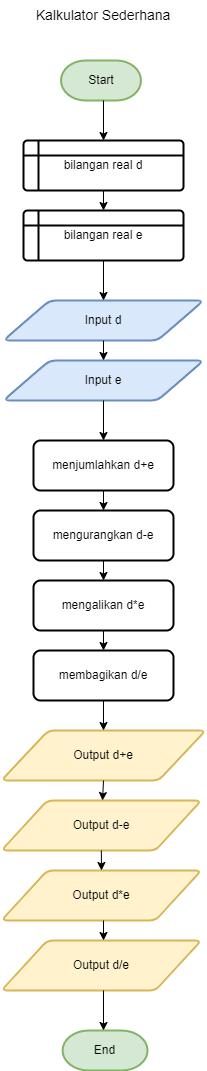

The diagram above was exported from draw.io. Its source (the exported page's mxGraphModel, read from the mxfile embedded in the PNG):
<mxGraphModel dx="347" dy="219" grid="1" gridSize="10" guides="1" tooltips="1" connect="1" arrows="1" fold="1" page="1" pageScale="1" pageWidth="827" pageHeight="1169" math="0" shadow="0">
  <root>
    <mxCell id="0" />
    <mxCell id="1" parent="0" />
    <mxCell id="VUrHNlvfk95ZB9KlQr2B-2" value="Start" style="strokeWidth=2;html=1;shape=mxgraph.flowchart.terminator;whiteSpace=wrap;fillColor=#d5e8d4;strokeColor=#82b366;" vertex="1" parent="1">
      <mxGeometry x="197.5" y="100" width="80" height="40" as="geometry" />
    </mxCell>
    <mxCell id="VUrHNlvfk95ZB9KlQr2B-3" value="End" style="strokeWidth=2;html=1;shape=mxgraph.flowchart.terminator;whiteSpace=wrap;fillColor=#d5e8d4;strokeColor=#82b366;" vertex="1" parent="1">
      <mxGeometry x="199.07" y="1070" width="85" height="40" as="geometry" />
    </mxCell>
    <mxCell id="VUrHNlvfk95ZB9KlQr2B-4" value="Kalkulator Sederhana" style="text;strokeColor=none;align=center;fillColor=none;html=1;verticalAlign=middle;whiteSpace=wrap;rounded=0;fontSize=14;" vertex="1" parent="1">
      <mxGeometry x="165" y="40" width="150" height="30" as="geometry" />
    </mxCell>
    <mxCell id="VUrHNlvfk95ZB9KlQr2B-5" value="bilangan real d" style="shape=internalStorage;whiteSpace=wrap;html=1;dx=15;dy=15;rounded=1;arcSize=8;strokeWidth=2;" vertex="1" parent="1">
      <mxGeometry x="160" y="180" width="160" height="50" as="geometry" />
    </mxCell>
    <mxCell id="VUrHNlvfk95ZB9KlQr2B-6" value="bilangan real e" style="shape=internalStorage;whiteSpace=wrap;html=1;dx=15;dy=15;rounded=1;arcSize=8;strokeWidth=2;" vertex="1" parent="1">
      <mxGeometry x="160" y="250" width="160" height="50" as="geometry" />
    </mxCell>
    <mxCell id="VUrHNlvfk95ZB9KlQr2B-7" value="Input d" style="shape=parallelogram;html=1;strokeWidth=2;perimeter=parallelogramPerimeter;whiteSpace=wrap;rounded=1;arcSize=12;size=0.23;fillColor=#dae8fc;strokeColor=#6c8ebf;" vertex="1" parent="1">
      <mxGeometry x="140" y="340" width="200" height="40" as="geometry" />
    </mxCell>
    <mxCell id="VUrHNlvfk95ZB9KlQr2B-8" value="Input e" style="shape=parallelogram;html=1;strokeWidth=2;perimeter=parallelogramPerimeter;whiteSpace=wrap;rounded=1;arcSize=12;size=0.23;fillColor=#dae8fc;strokeColor=#6c8ebf;" vertex="1" parent="1">
      <mxGeometry x="140" y="400" width="200" height="40" as="geometry" />
    </mxCell>
    <mxCell id="VUrHNlvfk95ZB9KlQr2B-10" value="Output d+e" style="shape=parallelogram;html=1;strokeWidth=2;perimeter=parallelogramPerimeter;whiteSpace=wrap;rounded=1;arcSize=12;size=0.23;fillColor=#fff2cc;strokeColor=#d6b656;" vertex="1" parent="1">
      <mxGeometry x="137.82" y="770" width="204.37" height="50" as="geometry" />
    </mxCell>
    <mxCell id="VUrHNlvfk95ZB9KlQr2B-11" value="Output d-e" style="shape=parallelogram;html=1;strokeWidth=2;perimeter=parallelogramPerimeter;whiteSpace=wrap;rounded=1;arcSize=12;size=0.23;fillColor=#fff2cc;strokeColor=#d6b656;" vertex="1" parent="1">
      <mxGeometry x="137.82" y="840" width="200" height="50" as="geometry" />
    </mxCell>
    <mxCell id="VUrHNlvfk95ZB9KlQr2B-14" value="Output d/e" style="shape=parallelogram;html=1;strokeWidth=2;perimeter=parallelogramPerimeter;whiteSpace=wrap;rounded=1;arcSize=12;size=0.23;fillColor=#fff2cc;strokeColor=#d6b656;" vertex="1" parent="1">
      <mxGeometry x="137.82" y="980" width="200" height="50" as="geometry" />
    </mxCell>
    <mxCell id="VUrHNlvfk95ZB9KlQr2B-15" value="Output d*e" style="shape=parallelogram;html=1;strokeWidth=2;perimeter=parallelogramPerimeter;whiteSpace=wrap;rounded=1;arcSize=12;size=0.23;fillColor=#fff2cc;strokeColor=#d6b656;" vertex="1" parent="1">
      <mxGeometry x="137.82" y="910" width="200" height="50" as="geometry" />
    </mxCell>
    <mxCell id="VUrHNlvfk95ZB9KlQr2B-16" value="" style="endArrow=classic;html=1;rounded=0;entryX=0.5;entryY=0;entryDx=0;entryDy=0;" edge="1" parent="1" target="VUrHNlvfk95ZB9KlQr2B-5">
      <mxGeometry width="50" height="50" relative="1" as="geometry">
        <mxPoint x="240" y="140" as="sourcePoint" />
        <mxPoint x="350" y="190" as="targetPoint" />
      </mxGeometry>
    </mxCell>
    <mxCell id="VUrHNlvfk95ZB9KlQr2B-17" value="" style="endArrow=classic;html=1;rounded=0;exitX=0.5;exitY=1;exitDx=0;exitDy=0;entryX=0.5;entryY=0;entryDx=0;entryDy=0;" edge="1" parent="1" source="VUrHNlvfk95ZB9KlQr2B-5" target="VUrHNlvfk95ZB9KlQr2B-6">
      <mxGeometry width="50" height="50" relative="1" as="geometry">
        <mxPoint x="300" y="240" as="sourcePoint" />
        <mxPoint x="350" y="190" as="targetPoint" />
      </mxGeometry>
    </mxCell>
    <mxCell id="VUrHNlvfk95ZB9KlQr2B-18" value="" style="endArrow=classic;html=1;rounded=0;exitX=0.5;exitY=1;exitDx=0;exitDy=0;entryX=0.5;entryY=0;entryDx=0;entryDy=0;" edge="1" parent="1" source="VUrHNlvfk95ZB9KlQr2B-6" target="VUrHNlvfk95ZB9KlQr2B-7">
      <mxGeometry width="50" height="50" relative="1" as="geometry">
        <mxPoint x="300" y="240" as="sourcePoint" />
        <mxPoint x="350" y="190" as="targetPoint" />
      </mxGeometry>
    </mxCell>
    <mxCell id="VUrHNlvfk95ZB9KlQr2B-19" value="" style="endArrow=classic;html=1;rounded=0;exitX=0.5;exitY=1;exitDx=0;exitDy=0;entryX=0.5;entryY=0;entryDx=0;entryDy=0;" edge="1" parent="1" source="VUrHNlvfk95ZB9KlQr2B-7" target="VUrHNlvfk95ZB9KlQr2B-8">
      <mxGeometry width="50" height="50" relative="1" as="geometry">
        <mxPoint x="300" y="440" as="sourcePoint" />
        <mxPoint x="350" y="390" as="targetPoint" />
      </mxGeometry>
    </mxCell>
    <mxCell id="VUrHNlvfk95ZB9KlQr2B-20" value="" style="endArrow=classic;html=1;rounded=0;exitX=0.5;exitY=1;exitDx=0;exitDy=0;" edge="1" parent="1" source="VUrHNlvfk95ZB9KlQr2B-8">
      <mxGeometry width="50" height="50" relative="1" as="geometry">
        <mxPoint x="300" y="440" as="sourcePoint" />
        <mxPoint x="240" y="480" as="targetPoint" />
      </mxGeometry>
    </mxCell>
    <mxCell id="VUrHNlvfk95ZB9KlQr2B-27" value="" style="endArrow=classic;html=1;rounded=0;" edge="1" parent="1" source="VUrHNlvfk95ZB9KlQr2B-11">
      <mxGeometry width="50" height="50" relative="1" as="geometry">
        <mxPoint x="281.57" y="820" as="sourcePoint" />
        <mxPoint x="239.57" y="840" as="targetPoint" />
      </mxGeometry>
    </mxCell>
    <mxCell id="VUrHNlvfk95ZB9KlQr2B-28" value="" style="endArrow=classic;html=1;rounded=0;exitX=0.5;exitY=1;exitDx=0;exitDy=0;" edge="1" parent="1" source="VUrHNlvfk95ZB9KlQr2B-11">
      <mxGeometry width="50" height="50" relative="1" as="geometry">
        <mxPoint x="241.57" y="890" as="sourcePoint" />
        <mxPoint x="238" y="910" as="targetPoint" />
      </mxGeometry>
    </mxCell>
    <mxCell id="VUrHNlvfk95ZB9KlQr2B-29" value="" style="endArrow=classic;html=1;rounded=0;" edge="1" parent="1">
      <mxGeometry width="50" height="50" relative="1" as="geometry">
        <mxPoint x="240" y="960" as="sourcePoint" />
        <mxPoint x="240" y="980" as="targetPoint" />
      </mxGeometry>
    </mxCell>
    <mxCell id="VUrHNlvfk95ZB9KlQr2B-30" value="" style="endArrow=classic;html=1;rounded=0;" edge="1" parent="1">
      <mxGeometry width="50" height="50" relative="1" as="geometry">
        <mxPoint x="240" y="1030" as="sourcePoint" />
        <mxPoint x="240" y="1070" as="targetPoint" />
      </mxGeometry>
    </mxCell>
    <mxCell id="VUrHNlvfk95ZB9KlQr2B-32" value="menjumlahkan d+e" style="rounded=1;whiteSpace=wrap;html=1;absoluteArcSize=1;arcSize=14;strokeWidth=2;" vertex="1" parent="1">
      <mxGeometry x="170" y="480" width="140" height="50" as="geometry" />
    </mxCell>
    <mxCell id="VUrHNlvfk95ZB9KlQr2B-33" value="mengurangkan d-e" style="rounded=1;whiteSpace=wrap;html=1;absoluteArcSize=1;arcSize=14;strokeWidth=2;" vertex="1" parent="1">
      <mxGeometry x="170" y="550" width="140" height="50" as="geometry" />
    </mxCell>
    <mxCell id="VUrHNlvfk95ZB9KlQr2B-34" value="mengalikan d*e" style="rounded=1;whiteSpace=wrap;html=1;absoluteArcSize=1;arcSize=14;strokeWidth=2;" vertex="1" parent="1">
      <mxGeometry x="170" y="620" width="140" height="50" as="geometry" />
    </mxCell>
    <mxCell id="VUrHNlvfk95ZB9KlQr2B-35" value="membagikan d/e" style="rounded=1;whiteSpace=wrap;html=1;absoluteArcSize=1;arcSize=14;strokeWidth=2;" vertex="1" parent="1">
      <mxGeometry x="170" y="690" width="140" height="50" as="geometry" />
    </mxCell>
    <mxCell id="VUrHNlvfk95ZB9KlQr2B-36" value="" style="endArrow=classic;html=1;rounded=0;exitX=0.5;exitY=1;exitDx=0;exitDy=0;" edge="1" parent="1" source="VUrHNlvfk95ZB9KlQr2B-32" target="VUrHNlvfk95ZB9KlQr2B-33">
      <mxGeometry width="50" height="50" relative="1" as="geometry">
        <mxPoint x="250" y="540" as="sourcePoint" />
        <mxPoint x="300" y="490" as="targetPoint" />
      </mxGeometry>
    </mxCell>
    <mxCell id="VUrHNlvfk95ZB9KlQr2B-37" value="" style="endArrow=classic;html=1;rounded=0;exitX=0.5;exitY=1;exitDx=0;exitDy=0;entryX=0.5;entryY=0;entryDx=0;entryDy=0;" edge="1" parent="1" source="VUrHNlvfk95ZB9KlQr2B-33" target="VUrHNlvfk95ZB9KlQr2B-34">
      <mxGeometry width="50" height="50" relative="1" as="geometry">
        <mxPoint x="250" y="680" as="sourcePoint" />
        <mxPoint x="300" y="630" as="targetPoint" />
      </mxGeometry>
    </mxCell>
    <mxCell id="VUrHNlvfk95ZB9KlQr2B-38" value="" style="endArrow=classic;html=1;rounded=0;exitX=0.5;exitY=1;exitDx=0;exitDy=0;entryX=0.5;entryY=0;entryDx=0;entryDy=0;" edge="1" parent="1" source="VUrHNlvfk95ZB9KlQr2B-34" target="VUrHNlvfk95ZB9KlQr2B-35">
      <mxGeometry width="50" height="50" relative="1" as="geometry">
        <mxPoint x="250" y="680" as="sourcePoint" />
        <mxPoint x="300" y="630" as="targetPoint" />
      </mxGeometry>
    </mxCell>
    <mxCell id="VUrHNlvfk95ZB9KlQr2B-39" value="" style="endArrow=classic;html=1;rounded=0;exitX=0.5;exitY=1;exitDx=0;exitDy=0;entryX=0.5;entryY=0;entryDx=0;entryDy=0;" edge="1" parent="1" source="VUrHNlvfk95ZB9KlQr2B-35" target="VUrHNlvfk95ZB9KlQr2B-10">
      <mxGeometry width="50" height="50" relative="1" as="geometry">
        <mxPoint x="250" y="830" as="sourcePoint" />
        <mxPoint x="300" y="780" as="targetPoint" />
      </mxGeometry>
    </mxCell>
    <mxCell id="VUrHNlvfk95ZB9KlQr2B-41" value="" style="endArrow=classic;html=1;rounded=0;exitX=0.5;exitY=1;exitDx=0;exitDy=0;" edge="1" parent="1" source="VUrHNlvfk95ZB9KlQr2B-10" target="VUrHNlvfk95ZB9KlQr2B-11">
      <mxGeometry width="50" height="50" relative="1" as="geometry">
        <mxPoint x="250" y="920" as="sourcePoint" />
        <mxPoint x="300" y="870" as="targetPoint" />
      </mxGeometry>
    </mxCell>
  </root>
</mxGraphModel>